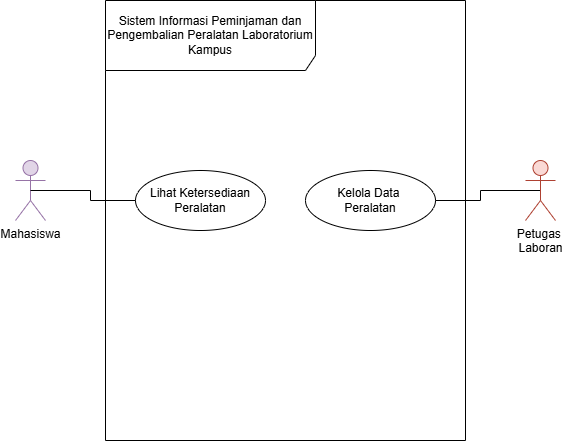

The diagram above was exported from draw.io. Its source (the exported page's mxGraphModel, read from the mxfile embedded in the PNG):
<mxGraphModel dx="860" dy="465" grid="1" gridSize="10" guides="1" tooltips="1" connect="1" arrows="1" fold="1" page="1" pageScale="1" pageWidth="827" pageHeight="1169" math="0" shadow="0">
  <root>
    <mxCell id="0" />
    <mxCell id="1" parent="0" />
    <mxCell id="hRyoBqgEJOpFAWpHVFJB-1" parent="1" style="shape=umlFrame;whiteSpace=wrap;html=1;pointerEvents=0;recursiveResize=0;container=1;collapsible=0;width=210;height=70;" value="Sistem Informasi Peminjaman dan Pengembalian Peralatan Laboratorium Kampus" vertex="1">
      <mxGeometry height="440" width="360" x="180" y="90" as="geometry" />
    </mxCell>
    <mxCell id="hRyoBqgEJOpFAWpHVFJB-7" parent="hRyoBqgEJOpFAWpHVFJB-1" style="ellipse;html=1;whiteSpace=wrap;" value="Lihat Ketersediaan&lt;div&gt;Peralatan&lt;/div&gt;" vertex="1">
      <mxGeometry height="60" width="130" x="30" y="170" as="geometry" />
    </mxCell>
    <mxCell id="hRyoBqgEJOpFAWpHVFJB-8" parent="hRyoBqgEJOpFAWpHVFJB-1" style="ellipse;html=1;whiteSpace=wrap;" value="Kelola Data&amp;nbsp;&lt;div&gt;Peralatan&lt;/div&gt;" vertex="1">
      <mxGeometry height="60" width="130" x="200" y="170" as="geometry" />
    </mxCell>
    <mxCell id="hRyoBqgEJOpFAWpHVFJB-2" parent="1" style="shape=umlActor;verticalLabelPosition=bottom;verticalAlign=top;html=1;fillColor=#e1d5e7;strokeColor=#9673a6;" value="Mahasiswa" vertex="1">
      <mxGeometry height="60" width="30" x="90" y="250" as="geometry" />
    </mxCell>
    <mxCell id="hRyoBqgEJOpFAWpHVFJB-11" edge="1" parent="1" source="hRyoBqgEJOpFAWpHVFJB-3" style="edgeStyle=orthogonalEdgeStyle;rounded=0;orthogonalLoop=1;jettySize=auto;html=1;exitX=0.5;exitY=0.5;exitDx=0;exitDy=0;exitPerimeter=0;endArrow=none;endFill=0;" target="hRyoBqgEJOpFAWpHVFJB-8">
      <mxGeometry relative="1" as="geometry" />
    </mxCell>
    <mxCell id="hRyoBqgEJOpFAWpHVFJB-3" parent="1" style="shape=umlActor;verticalLabelPosition=bottom;verticalAlign=top;html=1;fillColor=#fad9d5;strokeColor=#ae4132;" value="Petugas&amp;nbsp;&lt;div&gt;Laboran&lt;/div&gt;&lt;div&gt;&lt;br&gt;&lt;/div&gt;" vertex="1">
      <mxGeometry height="60" width="30" x="600" y="250" as="geometry" />
    </mxCell>
    <mxCell id="hRyoBqgEJOpFAWpHVFJB-10" edge="1" parent="1" source="hRyoBqgEJOpFAWpHVFJB-2" style="edgeStyle=orthogonalEdgeStyle;rounded=0;orthogonalLoop=1;jettySize=auto;html=1;exitX=0.5;exitY=0.5;exitDx=0;exitDy=0;exitPerimeter=0;entryX=0;entryY=0.5;entryDx=0;entryDy=0;startArrow=none;startFill=0;endArrow=none;endFill=0;" target="hRyoBqgEJOpFAWpHVFJB-7">
      <mxGeometry relative="1" x="0.0957" as="geometry" />
    </mxCell>
  </root>
</mxGraphModel>